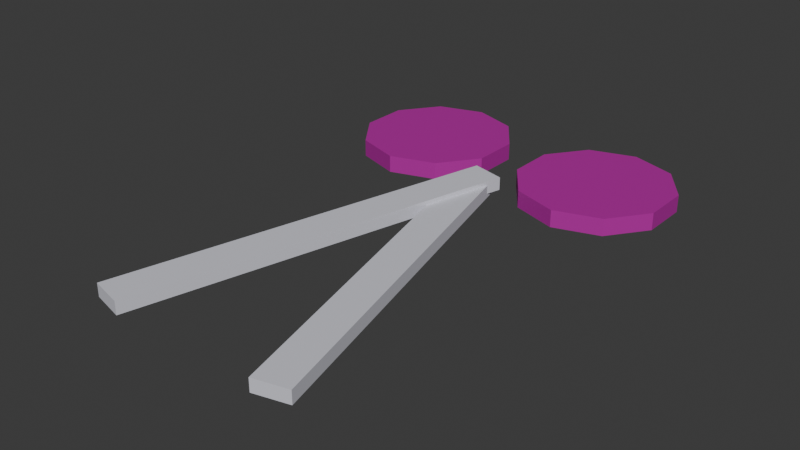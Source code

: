 # Source: scissors.blend  (saved by Blender 5.3.31; exported with 4.5.12 LTS)
import bpy
from mathutils import Matrix  # noqa: F401  (used for matrix-valued properties, if any)

bpy.ops.wm.read_factory_settings(use_empty=True)
scene = bpy.context.scene
scene.name = 'FC Magic scissors'

# ---- collections
col_collection = bpy.data.collections.new('Collection'); scene.collection.children.link(col_collection)
col_fc_asset = bpy.data.collections.new('FC_Asset'); scene.collection.children.link(col_fc_asset)
col_fc_helpers = bpy.data.collections.new('FC_Helpers'); scene.collection.children.link(col_fc_helpers)

# ---- materials (node trees are filled in below, after node groups)
mat_fc_vertexcolor = bpy.data.materials.new('FC_VertexColor')
mat_fc_vertexcolor.use_backface_culling = True
mat_fc_reference = bpy.data.materials.new('FC_Reference')
mat_fc_reference.diffuse_color = (0.55, 0.58, 0.65, 1.0)
mat_fc_label = bpy.data.materials.new('FC_Label')
mat_fc_label.diffuse_color = (0.95, 0.95, 0.95, 1.0)

# ---- material node trees
mat_fc_vertexcolor.use_nodes = True; mat_fc_vertexcolor.node_tree.nodes.clear()
_N = mat_fc_vertexcolor.node_tree.nodes; _L = mat_fc_vertexcolor.node_tree.links
n0 = _N.new('ShaderNodeBsdfPrincipled'); n0.name = 'Principled BSDF'; n0.location = (10, 300)
n0.inputs[2].default_value = 0.6
n0.inputs[10].default_value = 0.005
n1 = _N.new('ShaderNodeOutputMaterial'); n1.name = 'Material Output'; n1.location = (300, 300)
n2 = _N.new('ShaderNodeAttribute'); n2.name = 'Attribute'; n2.location = (-450, -30)
n2.attribute_name = 'Color'
_L.new(n0.outputs[0], n1.inputs[0])
_L.new(n2.outputs[0], n0.inputs[0])
n1.is_active_output = True
mat_fc_reference.use_nodes = True; mat_fc_reference.node_tree.nodes.clear()
_N = mat_fc_reference.node_tree.nodes; _L = mat_fc_reference.node_tree.links
n0 = _N.new('ShaderNodeBsdfPrincipled'); n0.name = 'Principled BSDF'; n0.location = (-200, 100)
n0.inputs[10].default_value = 0.005
n1 = _N.new('ShaderNodeOutputMaterial'); n1.name = 'Material Output'; n1.location = (200, 100)
_L.new(n0.outputs[0], n1.inputs[0])
n1.is_active_output = True
mat_fc_label.use_nodes = True; mat_fc_label.node_tree.nodes.clear()
_N = mat_fc_label.node_tree.nodes; _L = mat_fc_label.node_tree.links
n0 = _N.new('ShaderNodeBsdfPrincipled'); n0.name = 'Principled BSDF'; n0.location = (-200, 100)
n0.inputs[10].default_value = 0.005
n1 = _N.new('ShaderNodeOutputMaterial'); n1.name = 'Material Output'; n1.location = (200, 100)
_L.new(n0.outputs[0], n1.inputs[0])
n1.is_active_output = True

# ---- world
world_world = bpy.data.worlds.new('World'); scene.world = world_world
world_world.use_nodes = True; world_world.node_tree.nodes.clear()
_N = world_world.node_tree.nodes; _L = world_world.node_tree.links
n0 = _N.new('ShaderNodeOutputWorld'); n0.name = 'World Output'; n0.location = (200, 100)
n1 = _N.new('ShaderNodeBackground'); n1.name = 'Background'; n1.location = (-200, 100)
n1.inputs[0].default_value = (0.05088, 0.05088, 0.05088, 1.0)
_L.new(n1.outputs[0], n0.inputs[0])
n0.is_active_output = True
world_world.color = (0.05088, 0.05088, 0.05088)
world_world.sun_shadow_jitter_overblur = 0.0

# ---- meshes
me_mesh_0 = bpy.data.meshes.new('Mesh_0')
me_mesh_0.from_pydata([(0.2501, -0.6261, 0.075), (0.2501, -0.6261, 0.045), (0.02742, 0.2459, 0.075), (0.2501, -0.6261, 0.045), (0.02742, 0.2459, 0.045), (0.02742, 0.2459, 0.075), (-0.05009, 0.2261, 0.075), (-0.05009, 0.2261, 0.045), (0.1726, -0.6459, 0.075), (-0.05009, 0.2261, 0.045), (0.1726, -0.6459, 0.045), (0.1726, -0.6459, 0.075), (-0.05009, 0.2261, 0.075), (0.1726, -0.6459, 0.075), (0.02742, 0.2459, 0.075), (0.1726, -0.6459, 0.075), (0.2501, -0.6261, 0.075), (0.02742, 0.2459, 0.075), (0.1726, -0.6459, 0.045), (-0.05009, 0.2261, 0.045), (0.2501, -0.6261, 0.045), (-0.05009, 0.2261, 0.045), (0.02742, 0.2459, 0.045), (0.2501, -0.6261, 0.045), (0.1726, -0.6459, 0.075), (0.1726, -0.6459, 0.045), (0.2501, -0.6261, 0.075), (0.1726, -0.6459, 0.045), (0.2501, -0.6261, 0.045), (0.2501, -0.6261, 0.075), (0.02742, 0.2459, 0.075), (0.02742, 0.2459, 0.045), (-0.05009, 0.2261, 0.075), (0.02742, 0.2459, 0.045), (-0.05009, 0.2261, 0.045), (-0.05009, 0.2261, 0.075), (-0.1726, -0.6459, 0.085), (-0.1726, -0.6459, 0.055), (0.05009, 0.2261, 0.085), (-0.1726, -0.6459, 0.055), (0.05009, 0.2261, 0.055), (0.05009, 0.2261, 0.085), (-0.02742, 0.2459, 0.085), (-0.02742, 0.2459, 0.055), (-0.2501, -0.6261, 0.085), (-0.02742, 0.2459, 0.055), (-0.2501, -0.6261, 0.055), (-0.2501, -0.6261, 0.085), (-0.02742, 0.2459, 0.085), (-0.2501, -0.6261, 0.085), (0.05009, 0.2261, 0.085), (-0.2501, -0.6261, 0.085), (-0.1726, -0.6459, 0.085), (0.05009, 0.2261, 0.085), (-0.2501, -0.6261, 0.055), (-0.02742, 0.2459, 0.055), (-0.1726, -0.6459, 0.055), (-0.02742, 0.2459, 0.055), (0.05009, 0.2261, 0.055), (-0.1726, -0.6459, 0.055), (-0.2501, -0.6261, 0.085), (-0.2501, -0.6261, 0.055), (-0.1726, -0.6459, 0.085), (-0.2501, -0.6261, 0.055), (-0.1726, -0.6459, 0.055), (-0.1726, -0.6459, 0.085), (0.05009, 0.2261, 0.085), (0.05009, 0.2261, 0.055), (-0.02742, 0.2459, 0.085), (0.05009, 0.2261, 0.055), (-0.02742, 0.2459, 0.055), (-0.02742, 0.2459, 0.085), (0.22, 0.17, 0.08), (0.22, 0.17, 0.04), (0.3258, 0.2044, 0.08), (0.22, 0.17, 0.04), (0.3258, 0.2044, 0.04), (0.3258, 0.2044, 0.08), (0.3258, 0.2044, 0.08), (0.3258, 0.2044, 0.04), (0.3912, 0.2944, 0.08), (0.3258, 0.2044, 0.04), (0.3912, 0.2944, 0.04), (0.3912, 0.2944, 0.08), (0.3912, 0.2944, 0.08), (0.3912, 0.2944, 0.04), (0.3912, 0.4056, 0.08), (0.3912, 0.2944, 0.04), (0.3912, 0.4056, 0.04), (0.3912, 0.4056, 0.08), (0.3912, 0.4056, 0.08), (0.3912, 0.4056, 0.04), (0.3258, 0.4956, 0.08), (0.3912, 0.4056, 0.04), (0.3258, 0.4956, 0.04), (0.3258, 0.4956, 0.08), (0.3258, 0.4956, 0.08), (0.3258, 0.4956, 0.04), (0.22, 0.53, 0.08), (0.3258, 0.4956, 0.04), (0.22, 0.53, 0.04), (0.22, 0.53, 0.08), (0.22, 0.53, 0.08), (0.22, 0.53, 0.04), (0.1142, 0.4956, 0.08), (0.22, 0.53, 0.04), (0.1142, 0.4956, 0.04), (0.1142, 0.4956, 0.08), (0.1142, 0.4956, 0.08), (0.1142, 0.4956, 0.04), (0.04881, 0.4056, 0.08), (0.1142, 0.4956, 0.04), (0.04881, 0.4056, 0.04), (0.04881, 0.4056, 0.08), (0.04881, 0.4056, 0.08), (0.04881, 0.4056, 0.04), (0.04881, 0.2944, 0.08), (0.04881, 0.4056, 0.04), (0.04881, 0.2944, 0.04), (0.04881, 0.2944, 0.08), (0.04881, 0.2944, 0.08), (0.04881, 0.2944, 0.04), (0.1142, 0.2044, 0.08), (0.04881, 0.2944, 0.04), (0.1142, 0.2044, 0.04), (0.1142, 0.2044, 0.08), (0.1142, 0.2044, 0.08), (0.1142, 0.2044, 0.04), (0.22, 0.17, 0.08), (0.1142, 0.2044, 0.04), (0.22, 0.17, 0.04), (0.22, 0.17, 0.08), (0.22, 0.17, 0.08), (0.3258, 0.2044, 0.08), (0.22, 0.35, 0.08), (0.3258, 0.2044, 0.08), (0.3912, 0.2944, 0.08), (0.22, 0.35, 0.08), (0.3912, 0.2944, 0.08), (0.3912, 0.4056, 0.08), (0.22, 0.35, 0.08), (0.3912, 0.4056, 0.08), (0.3258, 0.4956, 0.08), (0.22, 0.35, 0.08), (0.3258, 0.4956, 0.08), (0.22, 0.53, 0.08), (0.22, 0.35, 0.08), (0.22, 0.53, 0.08), (0.1142, 0.4956, 0.08), (0.22, 0.35, 0.08), (0.1142, 0.4956, 0.08), (0.04881, 0.4056, 0.08), (0.22, 0.35, 0.08), (0.04881, 0.4056, 0.08), (0.04881, 0.2944, 0.08), (0.22, 0.35, 0.08), (0.04881, 0.2944, 0.08), (0.1142, 0.2044, 0.08), (0.22, 0.35, 0.08), (0.1142, 0.2044, 0.08), (0.22, 0.17, 0.08), (0.22, 0.35, 0.08), (0.3258, 0.2044, 0.04), (0.22, 0.17, 0.04), (0.22, 0.35, 0.04), (0.3912, 0.2944, 0.04), (0.3258, 0.2044, 0.04), (0.22, 0.35, 0.04), (0.3912, 0.4056, 0.04), (0.3912, 0.2944, 0.04), (0.22, 0.35, 0.04), (0.3258, 0.4956, 0.04), (0.3912, 0.4056, 0.04), (0.22, 0.35, 0.04), (0.22, 0.53, 0.04), (0.3258, 0.4956, 0.04), (0.22, 0.35, 0.04), (0.1142, 0.4956, 0.04), (0.22, 0.53, 0.04), (0.22, 0.35, 0.04), (0.04881, 0.4056, 0.04), (0.1142, 0.4956, 0.04), (0.22, 0.35, 0.04), (0.04881, 0.2944, 0.04), (0.04881, 0.4056, 0.04), (0.22, 0.35, 0.04), (0.1142, 0.2044, 0.04), (0.04881, 0.2944, 0.04), (0.22, 0.35, 0.04), (0.22, 0.17, 0.04), (0.1142, 0.2044, 0.04), (0.22, 0.35, 0.04), (-0.22, 0.17, 0.08), (-0.22, 0.17, 0.04), (-0.1142, 0.2044, 0.08), (-0.22, 0.17, 0.04), (-0.1142, 0.2044, 0.04), (-0.1142, 0.2044, 0.08), (-0.1142, 0.2044, 0.08), (-0.1142, 0.2044, 0.04), (-0.04881, 0.2944, 0.08), (-0.1142, 0.2044, 0.04), (-0.04881, 0.2944, 0.04), (-0.04881, 0.2944, 0.08), (-0.04881, 0.2944, 0.08), (-0.04881, 0.2944, 0.04), (-0.04881, 0.4056, 0.08), (-0.04881, 0.2944, 0.04), (-0.04881, 0.4056, 0.04), (-0.04881, 0.4056, 0.08), (-0.04881, 0.4056, 0.08), (-0.04881, 0.4056, 0.04), (-0.1142, 0.4956, 0.08), (-0.04881, 0.4056, 0.04), (-0.1142, 0.4956, 0.04), (-0.1142, 0.4956, 0.08), (-0.1142, 0.4956, 0.08), (-0.1142, 0.4956, 0.04), (-0.22, 0.53, 0.08), (-0.1142, 0.4956, 0.04), (-0.22, 0.53, 0.04), (-0.22, 0.53, 0.08), (-0.22, 0.53, 0.08), (-0.22, 0.53, 0.04), (-0.3258, 0.4956, 0.08), (-0.22, 0.53, 0.04), (-0.3258, 0.4956, 0.04), (-0.3258, 0.4956, 0.08), (-0.3258, 0.4956, 0.08), (-0.3258, 0.4956, 0.04), (-0.3912, 0.4056, 0.08), (-0.3258, 0.4956, 0.04), (-0.3912, 0.4056, 0.04), (-0.3912, 0.4056, 0.08), (-0.3912, 0.4056, 0.08), (-0.3912, 0.4056, 0.04), (-0.3912, 0.2944, 0.08), (-0.3912, 0.4056, 0.04), (-0.3912, 0.2944, 0.04), (-0.3912, 0.2944, 0.08), (-0.3912, 0.2944, 0.08), (-0.3912, 0.2944, 0.04), (-0.3258, 0.2044, 0.08), (-0.3912, 0.2944, 0.04), (-0.3258, 0.2044, 0.04), (-0.3258, 0.2044, 0.08), (-0.3258, 0.2044, 0.08), (-0.3258, 0.2044, 0.04), (-0.22, 0.17, 0.08), (-0.3258, 0.2044, 0.04), (-0.22, 0.17, 0.04), (-0.22, 0.17, 0.08), (-0.22, 0.17, 0.08), (-0.1142, 0.2044, 0.08), (-0.22, 0.35, 0.08), (-0.1142, 0.2044, 0.08), (-0.04881, 0.2944, 0.08), (-0.22, 0.35, 0.08), (-0.04881, 0.2944, 0.08), (-0.04881, 0.4056, 0.08), (-0.22, 0.35, 0.08), (-0.04881, 0.4056, 0.08), (-0.1142, 0.4956, 0.08), (-0.22, 0.35, 0.08), (-0.1142, 0.4956, 0.08), (-0.22, 0.53, 0.08), (-0.22, 0.35, 0.08), (-0.22, 0.53, 0.08), (-0.3258, 0.4956, 0.08), (-0.22, 0.35, 0.08), (-0.3258, 0.4956, 0.08), (-0.3912, 0.4056, 0.08), (-0.22, 0.35, 0.08), (-0.3912, 0.4056, 0.08), (-0.3912, 0.2944, 0.08), (-0.22, 0.35, 0.08), (-0.3912, 0.2944, 0.08), (-0.3258, 0.2044, 0.08), (-0.22, 0.35, 0.08), (-0.3258, 0.2044, 0.08), (-0.22, 0.17, 0.08), (-0.22, 0.35, 0.08), (-0.1142, 0.2044, 0.04), (-0.22, 0.17, 0.04), (-0.22, 0.35, 0.04), (-0.04881, 0.2944, 0.04), (-0.1142, 0.2044, 0.04), (-0.22, 0.35, 0.04), (-0.04881, 0.4056, 0.04), (-0.04881, 0.2944, 0.04), (-0.22, 0.35, 0.04), (-0.1142, 0.4956, 0.04), (-0.04881, 0.4056, 0.04), (-0.22, 0.35, 0.04), (-0.22, 0.53, 0.04), (-0.1142, 0.4956, 0.04), (-0.22, 0.35, 0.04), (-0.3258, 0.4956, 0.04), (-0.22, 0.53, 0.04), (-0.22, 0.35, 0.04), (-0.3912, 0.4056, 0.04), (-0.3258, 0.4956, 0.04), (-0.22, 0.35, 0.04), (-0.3912, 0.2944, 0.04), (-0.3912, 0.4056, 0.04), (-0.22, 0.35, 0.04), (-0.3258, 0.2044, 0.04), (-0.3912, 0.2944, 0.04), (-0.22, 0.35, 0.04), (-0.22, 0.17, 0.04), (-0.3258, 0.2044, 0.04), (-0.22, 0.35, 0.04)], [], [(0, 1, 2), (3, 4, 5), (6, 7, 8), (9, 10, 11), (12, 13, 14), (15, 16, 17), (18, 19, 20), (21, 22, 23), (24, 25, 26), (27, 28, 29), (30, 31, 32), (33, 34, 35), (36, 37, 38), (39, 40, 41), (42, 43, 44), (45, 46, 47), (48, 49, 50), (51, 52, 53), (54, 55, 56), (57, 58, 59), (60, 61, 62), (63, 64, 65), (66, 67, 68), (69, 70, 71), (72, 73, 74), (75, 76, 77), (78, 79, 80), (81, 82, 83), (84, 85, 86), (87, 88, 89), (90, 91, 92), (93, 94, 95), (96, 97, 98), (99, 100, 101), (102, 103, 104), (105, 106, 107), (108, 109, 110), (111, 112, 113), (114, 115, 116), (117, 118, 119), (120, 121, 122), (123, 124, 125), (126, 127, 128), (129, 130, 131), (132, 133, 134), (135, 136, 137), (138, 139, 140), (141, 142, 143), (144, 145, 146), (147, 148, 149), (150, 151, 152), (153, 154, 155), (156, 157, 158), (159, 160, 161), (162, 163, 164), (165, 166, 167), (168, 169, 170), (171, 172, 173), (174, 175, 176), (177, 178, 179), (180, 181, 182), (183, 184, 185), (186, 187, 188), (189, 190, 191), (192, 193, 194), (195, 196, 197), (198, 199, 200), (201, 202, 203), (204, 205, 206), (207, 208, 209), (210, 211, 212), (213, 214, 215), (216, 217, 218), (219, 220, 221), (222, 223, 224), (225, 226, 227), (228, 229, 230), (231, 232, 233), (234, 235, 236), (237, 238, 239), (240, 241, 242), (243, 244, 245), (246, 247, 248), (249, 250, 251), (252, 253, 254), (255, 256, 257), (258, 259, 260), (261, 262, 263), (264, 265, 266), (267, 268, 269), (270, 271, 272), (273, 274, 275), (276, 277, 278), (279, 280, 281), (282, 283, 284), (285, 286, 287), (288, 289, 290), (291, 292, 293), (294, 295, 296), (297, 298, 299), (300, 301, 302), (303, 304, 305), (306, 307, 308), (309, 310, 311)])
_ca = me_mesh_0.color_attributes.new('Color', 'BYTE_COLOR', 'CORNER')
_ca.data.foreach_set('color', [0.6939, 0.6939, 0.7682, 1.0, 0.6939, 0.6939, 0.7682, 1.0, 0.6939, 0.6939, 0.7682, 1.0, 0.6939, 0.6939, 0.7682, 1.0, 0.6939, 0.6939, 0.7682, 1.0, 0.6939, 0.6939, 0.7682, 1.0, 0.6939, 0.6939, 0.7682, 1.0, 0.6939, 0.6939, 0.7682, 1.0, 0.6939, 0.6939, 0.7682, 1.0, 0.6939, 0.6939, 0.7682, 1.0, 0.6939, 0.6939, 0.7682, 1.0, 0.6939, 0.6939, 0.7682, 1.0, 0.6939, 0.6939, 0.7682, 1.0, 0.6939, 0.6939, 0.7682, 1.0, 0.6939, 0.6939, 0.7682, 1.0, 0.6939, 0.6939, 0.7682, 1.0, 0.6939, 0.6939, 0.7682, 1.0, 0.6939, 0.6939, 0.7682, 1.0, 0.6939, 0.6939, 0.7682, 1.0, 0.6939, 0.6939, 0.7682, 1.0, 0.6939, 0.6939, 0.7682, 1.0, 0.6939, 0.6939, 0.7682, 1.0, 0.6939, 0.6939, 0.7682, 1.0, 0.6939, 0.6939, 0.7682, 1.0, 0.6939, 0.6939, 0.7682, 1.0, 0.6939, 0.6939, 0.7682, 1.0, 0.6939, 0.6939, 0.7682, 1.0, 0.6939, 0.6939, 0.7682, 1.0, 0.6939, 0.6939, 0.7682, 1.0, 0.6939, 0.6939, 0.7682, 1.0, 0.6939, 0.6939, 0.7682, 1.0, 0.6939, 0.6939, 0.7682, 1.0, 0.6939, 0.6939, 0.7682, 1.0, 0.6939, 0.6939, 0.7682, 1.0, 0.6939, 0.6939, 0.7682, 1.0, 0.6939, 0.6939, 0.7682, 1.0, 0.6939, 0.6939, 0.7682, 1.0, 0.6939, 0.6939, 0.7682, 1.0, 0.6939, 0.6939, 0.7682, 1.0, 0.6939, 0.6939, 0.7682, 1.0, 0.6939, 0.6939, 0.7682, 1.0, 0.6939, 0.6939, 0.7682, 1.0, 0.6939, 0.6939, 0.7682, 1.0, 0.6939, 0.6939, 0.7682, 1.0, 0.6939, 0.6939, 0.7682, 1.0, 0.6939, 0.6939, 0.7682, 1.0, 0.6939, 0.6939, 0.7682, 1.0, 0.6939, 0.6939, 0.7682, 1.0, 0.6939, 0.6939, 0.7682, 1.0, 0.6939, 0.6939, 0.7682, 1.0, 0.6939, 0.6939, 0.7682, 1.0, 0.6939, 0.6939, 0.7682, 1.0, 0.6939, 0.6939, 0.7682, 1.0, 0.6939, 0.6939, 0.7682, 1.0, 0.6939, 0.6939, 0.7682, 1.0, 0.6939, 0.6939, 0.7682, 1.0, 0.6939, 0.6939, 0.7682, 1.0, 0.6939, 0.6939, 0.7682, 1.0, 0.6939, 0.6939, 0.7682, 1.0, 0.6939, 0.6939, 0.7682, 1.0, 0.6939, 0.6939, 0.7682, 1.0, 0.6939, 0.6939, 0.7682, 1.0, 0.6939, 0.6939, 0.7682, 1.0, 0.6939, 0.6939, 0.7682, 1.0, 0.6939, 0.6939, 0.7682, 1.0, 0.6939, 0.6939, 0.7682, 1.0, 0.6939, 0.6939, 0.7682, 1.0, 0.6939, 0.6939, 0.7682, 1.0, 0.6939, 0.6939, 0.7682, 1.0, 0.6939, 0.6939, 0.7682, 1.0, 0.6939, 0.6939, 0.7682, 1.0, 0.6939, 0.6939, 0.7682, 1.0, 0.4621, 0.008568, 0.3419, 1.0, 0.4621, 0.008568, 0.3419, 1.0, 0.4621, 0.008568, 0.3419, 1.0, 0.4621, 0.008568, 0.3419, 1.0, 0.4621, 0.008568, 0.3419, 1.0, 0.4621, 0.008568, 0.3419, 1.0, 0.4621, 0.008568, 0.3419, 1.0, 0.4621, 0.008568, 0.3419, 1.0, 0.4621, 0.008568, 0.3419, 1.0, 0.4621, 0.008568, 0.3419, 1.0, 0.4621, 0.008568, 0.3419, 1.0, 0.4621, 0.008568, 0.3419, 1.0, 0.4621, 0.008568, 0.3419, 1.0, 0.4621, 0.008568, 0.3419, 1.0, 0.4621, 0.008568, 0.3419, 1.0, 0.4621, 0.008568, 0.3419, 1.0, 0.4621, 0.008568, 0.3419, 1.0, 0.4621, 0.008568, 0.3419, 1.0, 0.4621, 0.008568, 0.3419, 1.0, 0.4621, 0.008568, 0.3419, 1.0, 0.4621, 0.008568, 0.3419, 1.0, 0.4621, 0.008568, 0.3419, 1.0, 0.4621, 0.008568, 0.3419, 1.0, 0.4621, 0.008568, 0.3419, 1.0, 0.4621, 0.008568, 0.3419, 1.0, 0.4621, 0.008568, 0.3419, 1.0, 0.4621, 0.008568, 0.3419, 1.0, 0.4621, 0.008568, 0.3419, 1.0, 0.4621, 0.008568, 0.3419, 1.0, 0.4621, 0.008568, 0.3419, 1.0, 0.4621, 0.008568, 0.3419, 1.0, 0.4621, 0.008568, 0.3419, 1.0, 0.4621, 0.008568, 0.3419, 1.0, 0.4621, 0.008568, 0.3419, 1.0, 0.4621, 0.008568, 0.3419, 1.0, 0.4621, 0.008568, 0.3419, 1.0, 0.4621, 0.008568, 0.3419, 1.0, 0.4621, 0.008568, 0.3419, 1.0, 0.4621, 0.008568, 0.3419, 1.0, 0.4621, 0.008568, 0.3419, 1.0, 0.4621, 0.008568, 0.3419, 1.0, 0.4621, 0.008568, 0.3419, 1.0, 0.4621, 0.008568, 0.3419, 1.0, 0.4621, 0.008568, 0.3419, 1.0, 0.4621, 0.008568, 0.3419, 1.0, 0.4621, 0.008568, 0.3419, 1.0, 0.4621, 0.008568, 0.3419, 1.0, 0.4621, 0.008568, 0.3419, 1.0, 0.4621, 0.008568, 0.3419, 1.0, 0.4621, 0.008568, 0.3419, 1.0, 0.4621, 0.008568, 0.3419, 1.0, 0.4621, 0.008568, 0.3419, 1.0, 0.4621, 0.008568, 0.3419, 1.0, 0.4621, 0.008568, 0.3419, 1.0, 0.4621, 0.008568, 0.3419, 1.0, 0.4621, 0.008568, 0.3419, 1.0, 0.4621, 0.008568, 0.3419, 1.0, 0.4621, 0.008568, 0.3419, 1.0, 0.4621, 0.008568, 0.3419, 1.0, 0.4621, 0.008568, 0.3419, 1.0, 0.4621, 0.008568, 0.3419, 1.0, 0.4621, 0.008568, 0.3419, 1.0, 0.4621, 0.008568, 0.3419, 1.0, 0.4621, 0.008568, 0.3419, 1.0, 0.4621, 0.008568, 0.3419, 1.0, 0.4621, 0.008568, 0.3419, 1.0, 0.4621, 0.008568, 0.3419, 1.0, 0.4621, 0.008568, 0.3419, 1.0, 0.4621, 0.008568, 0.3419, 1.0, 0.4621, 0.008568, 0.3419, 1.0, 0.4621, 0.008568, 0.3419, 1.0, 0.4621, 0.008568, 0.3419, 1.0, 0.4621, 0.008568, 0.3419, 1.0, 0.4621, 0.008568, 0.3419, 1.0, 0.4621, 0.008568, 0.3419, 1.0, 0.4621, 0.008568, 0.3419, 1.0, 0.4621, 0.008568, 0.3419, 1.0, 0.4621, 0.008568, 0.3419, 1.0, 0.4621, 0.008568, 0.3419, 1.0, 0.4621, 0.008568, 0.3419, 1.0, 0.4621, 0.008568, 0.3419, 1.0, 0.4621, 0.008568, 0.3419, 1.0, 0.4621, 0.008568, 0.3419, 1.0, 0.4621, 0.008568, 0.3419, 1.0, 0.4621, 0.008568, 0.3419, 1.0, 0.4621, 0.008568, 0.3419, 1.0, 0.4621, 0.008568, 0.3419, 1.0, 0.4621, 0.008568, 0.3419, 1.0, 0.4621, 0.008568, 0.3419, 1.0, 0.4621, 0.008568, 0.3419, 1.0, 0.4621, 0.008568, 0.3419, 1.0, 0.4621, 0.008568, 0.3419, 1.0, 0.4621, 0.008568, 0.3419, 1.0, 0.4621, 0.008568, 0.3419, 1.0, 0.4621, 0.008568, 0.3419, 1.0, 0.4621, 0.008568, 0.3419, 1.0, 0.4621, 0.008568, 0.3419, 1.0, 0.4621, 0.008568, 0.3419, 1.0, 0.4621, 0.008568, 0.3419, 1.0, 0.4621, 0.008568, 0.3419, 1.0, 0.4621, 0.008568, 0.3419, 1.0, 0.4621, 0.008568, 0.3419, 1.0, 0.4621, 0.008568, 0.3419, 1.0, 0.4621, 0.008568, 0.3419, 1.0, 0.4621, 0.008568, 0.3419, 1.0, 0.4621, 0.008568, 0.3419, 1.0, 0.4621, 0.008568, 0.3419, 1.0, 0.4621, 0.008568, 0.3419, 1.0, 0.4621, 0.008568, 0.3419, 1.0, 0.4621, 0.008568, 0.3419, 1.0, 0.4621, 0.008568, 0.3419, 1.0, 0.4621, 0.008568, 0.3419, 1.0, 0.4621, 0.008568, 0.3419, 1.0, 0.4621, 0.008568, 0.3419, 1.0, 0.4621, 0.008568, 0.3419, 1.0, 0.4621, 0.008568, 0.3419, 1.0, 0.4621, 0.008568, 0.3419, 1.0, 0.4621, 0.008568, 0.3419, 1.0, 0.4621, 0.008568, 0.3419, 1.0, 0.4621, 0.008568, 0.3419, 1.0, 0.4621, 0.008568, 0.3419, 1.0, 0.4621, 0.008568, 0.3419, 1.0, 0.4621, 0.008568, 0.3419, 1.0, 0.4621, 0.008568, 0.3419, 1.0, 0.4621, 0.008568, 0.3419, 1.0, 0.4621, 0.008568, 0.3419, 1.0, 0.4621, 0.008568, 0.3419, 1.0, 0.4621, 0.008568, 0.3419, 1.0, 0.4621, 0.008568, 0.3419, 1.0, 0.4621, 0.008568, 0.3419, 1.0, 0.4621, 0.008568, 0.3419, 1.0, 0.4621, 0.008568, 0.3419, 1.0, 0.4621, 0.008568, 0.3419, 1.0, 0.4621, 0.008568, 0.3419, 1.0, 0.4621, 0.008568, 0.3419, 1.0, 0.4621, 0.008568, 0.3419, 1.0, 0.4621, 0.008568, 0.3419, 1.0, 0.4621, 0.008568, 0.3419, 1.0, 0.4621, 0.008568, 0.3419, 1.0, 0.4621, 0.008568, 0.3419, 1.0, 0.4621, 0.008568, 0.3419, 1.0, 0.4621, 0.008568, 0.3419, 1.0, 0.4621, 0.008568, 0.3419, 1.0, 0.4621, 0.008568, 0.3419, 1.0, 0.4621, 0.008568, 0.3419, 1.0, 0.4621, 0.008568, 0.3419, 1.0, 0.4621, 0.008568, 0.3419, 1.0, 0.4621, 0.008568, 0.3419, 1.0, 0.4621, 0.008568, 0.3419, 1.0, 0.4621, 0.008568, 0.3419, 1.0, 0.4621, 0.008568, 0.3419, 1.0, 0.4621, 0.008568, 0.3419, 1.0, 0.4621, 0.008568, 0.3419, 1.0, 0.4621, 0.008568, 0.3419, 1.0, 0.4621, 0.008568, 0.3419, 1.0, 0.4621, 0.008568, 0.3419, 1.0, 0.4621, 0.008568, 0.3419, 1.0, 0.4621, 0.008568, 0.3419, 1.0, 0.4621, 0.008568, 0.3419, 1.0, 0.4621, 0.008568, 0.3419, 1.0, 0.4621, 0.008568, 0.3419, 1.0, 0.4621, 0.008568, 0.3419, 1.0, 0.4621, 0.008568, 0.3419, 1.0, 0.4621, 0.008568, 0.3419, 1.0, 0.4621, 0.008568, 0.3419, 1.0, 0.4621, 0.008568, 0.3419, 1.0, 0.4621, 0.008568, 0.3419, 1.0, 0.4621, 0.008568, 0.3419, 1.0, 0.4621, 0.008568, 0.3419, 1.0, 0.4621, 0.008568, 0.3419, 1.0, 0.4621, 0.008568, 0.3419, 1.0, 0.4621, 0.008568, 0.3419, 1.0, 0.4621, 0.008568, 0.3419, 1.0, 0.4621, 0.008568, 0.3419, 1.0, 0.4621, 0.008568, 0.3419, 1.0, 0.4621, 0.008568, 0.3419, 1.0, 0.4621, 0.008568, 0.3419, 1.0, 0.4621, 0.008568, 0.3419, 1.0, 0.4621, 0.008568, 0.3419, 1.0, 0.4621, 0.008568, 0.3419, 1.0, 0.4621, 0.008568, 0.3419, 1.0, 0.4621, 0.008568, 0.3419, 1.0, 0.4621, 0.008568, 0.3419, 1.0, 0.4621, 0.008568, 0.3419, 1.0, 0.4621, 0.008568, 0.3419, 1.0, 0.4621, 0.008568, 0.3419, 1.0, 0.4621, 0.008568, 0.3419, 1.0, 0.4621, 0.008568, 0.3419, 1.0, 0.4621, 0.008568, 0.3419, 1.0, 0.4621, 0.008568, 0.3419, 1.0, 0.4621, 0.008568, 0.3419, 1.0, 0.4621, 0.008568, 0.3419, 1.0, 0.4621, 0.008568, 0.3419, 1.0, 0.4621, 0.008568, 0.3419, 1.0, 0.4621, 0.008568, 0.3419, 1.0, 0.4621, 0.008568, 0.3419, 1.0, 0.4621, 0.008568, 0.3419, 1.0, 0.4621, 0.008568, 0.3419, 1.0, 0.4621, 0.008568, 0.3419, 1.0, 0.4621, 0.008568, 0.3419, 1.0, 0.4621, 0.008568, 0.3419, 1.0, 0.4621, 0.008568, 0.3419, 1.0, 0.4621, 0.008568, 0.3419, 1.0, 0.4621, 0.008568, 0.3419, 1.0, 0.4621, 0.008568, 0.3419, 1.0, 0.4621, 0.008568, 0.3419, 1.0, 0.4621, 0.008568, 0.3419, 1.0, 0.4621, 0.008568, 0.3419, 1.0, 0.4621, 0.008568, 0.3419, 1.0, 0.4621, 0.008568, 0.3419, 1.0, 0.4621, 0.008568, 0.3419, 1.0, 0.4621, 0.008568, 0.3419, 1.0, 0.4621, 0.008568, 0.3419, 1.0, 0.4621, 0.008568, 0.3419, 1.0, 0.4621, 0.008568, 0.3419, 1.0, 0.4621, 0.008568, 0.3419, 1.0, 0.4621, 0.008568, 0.3419, 1.0, 0.4621, 0.008568, 0.3419, 1.0, 0.4621, 0.008568, 0.3419, 1.0, 0.4621, 0.008568, 0.3419, 1.0, 0.4621, 0.008568, 0.3419, 1.0, 0.4621, 0.008568, 0.3419, 1.0, 0.4621, 0.008568, 0.3419, 1.0, 0.4621, 0.008568, 0.3419, 1.0, 0.4621, 0.008568, 0.3419, 1.0, 0.4621, 0.008568, 0.3419, 1.0, 0.4621, 0.008568, 0.3419, 1.0, 0.4621, 0.008568, 0.3419, 1.0, 0.4621, 0.008568, 0.3419, 1.0, 0.4621, 0.008568, 0.3419, 1.0, 0.4621, 0.008568, 0.3419, 1.0, 0.4621, 0.008568, 0.3419, 1.0, 0.4621, 0.008568, 0.3419, 1.0, 0.4621, 0.008568, 0.3419, 1.0, 0.4621, 0.008568, 0.3419, 1.0, 0.4621, 0.008568, 0.3419, 1.0, 0.4621, 0.008568, 0.3419, 1.0, 0.4621, 0.008568, 0.3419, 1.0, 0.4621, 0.008568, 0.3419, 1.0, 0.4621, 0.008568, 0.3419, 1.0])
me_mesh_0.materials.append(mat_fc_vertexcolor)
me_mesh_0.update()
me_fc_ref_person = bpy.data.meshes.new('FC_REF_person')
me_fc_ref_person.from_pydata([(0.03, -0.1, 0.0), (0.21, -0.1, 0.0), (0.21, 0.1, 0.0), (0.03, 0.1, 0.0), (0.03, -0.1, 0.85), (0.21, -0.1, 0.85), (0.21, 0.1, 0.85), (0.03, 0.1, 0.85), (-0.21, -0.1, 0.0), (-0.03, -0.1, 0.0), (-0.03, 0.1, 0.0), (-0.21, 0.1, 0.0), (-0.21, -0.1, 0.85), (-0.03, -0.1, 0.85), (-0.03, 0.1, 0.85), (-0.21, 0.1, 0.85), (-0.25, -0.15, 0.85), (0.25, -0.15, 0.85), (0.25, 0.15, 0.85), (-0.25, 0.15, 0.85), (-0.25, -0.15, 1.49), (0.25, -0.15, 1.49), (0.25, 0.15, 1.49), (-0.25, 0.15, 1.49), (0.26, -0.075, 0.87), (0.4, -0.075, 0.87), (0.4, 0.075, 0.87), (0.26, 0.075, 0.87), (0.26, -0.075, 1.49), (0.4, -0.075, 1.49), (0.4, 0.075, 1.49), (0.26, 0.075, 1.49), (-0.4, -0.075, 0.87), (-0.26, -0.075, 0.87), (-0.26, 0.075, 0.87), (-0.4, 0.075, 0.87), (-0.4, -0.075, 1.49), (-0.26, -0.075, 1.49), (-0.26, 0.075, 1.49), (-0.4, 0.075, 1.49), (-0.22, -0.22, 1.49), (0.22, -0.22, 1.49), (0.22, 0.22, 1.49), (-0.22, 0.22, 1.49), (-0.22, -0.22, 1.93), (0.22, -0.22, 1.93), (0.22, 0.22, 1.93), (-0.22, 0.22, 1.93)], [], [(0, 3, 2, 1), (4, 5, 6, 7), (0, 1, 5, 4), (1, 2, 6, 5), (2, 3, 7, 6), (3, 0, 4, 7), (8, 11, 10, 9), (12, 13, 14, 15), (8, 9, 13, 12), (9, 10, 14, 13), (10, 11, 15, 14), (11, 8, 12, 15), (16, 19, 18, 17), (20, 21, 22, 23), (16, 17, 21, 20), (17, 18, 22, 21), (18, 19, 23, 22), (19, 16, 20, 23), (24, 27, 26, 25), (28, 29, 30, 31), (24, 25, 29, 28), (25, 26, 30, 29), (26, 27, 31, 30), (27, 24, 28, 31), (32, 35, 34, 33), (36, 37, 38, 39), (32, 33, 37, 36), (33, 34, 38, 37), (34, 35, 39, 38), (35, 32, 36, 39), (40, 43, 42, 41), (44, 45, 46, 47), (40, 41, 45, 44), (41, 42, 46, 45), (42, 43, 47, 46), (43, 40, 44, 47)])
me_fc_ref_person.materials.append(mat_fc_reference)
me_fc_ref_person.update()

# ---- curves / text
txt_label_title = bpy.data.curves.new('LABEL title', 'FONT')
txt_label_title.dimensions = '2D'
txt_label_title.body = 'Magic scissors  ·  assets/scissors.glb'
txt_label_title.materials.append(mat_fc_label)
txt_label_title.size = 0.28
txt_label_title.space_line = 1.25
txt_label_notes = bpy.data.curves.new('LABEL notes', 'FONT')
txt_label_notes.dimensions = '2D'
txt_label_notes.body = 'Visual only. Keep it about this size; gameplay sizes\nare fixed in code.'
txt_label_notes.materials.append(mat_fc_label)
txt_label_notes.size = 0.12
txt_label_notes.space_line = 1.25

# ---- objects
ob_body = bpy.data.objects.new('body', me_mesh_0)
ob_scissors = bpy.data.objects.new('scissors', None)
ob_front__game_forward = bpy.data.objects.new('FRONT (game forward)', None)
ob_ref_person_1_75_m = bpy.data.objects.new('REF person 1.75 m', me_fc_ref_person)
ob_label_title = bpy.data.objects.new('LABEL title', txt_label_title)
ob_label_notes = bpy.data.objects.new('LABEL notes', txt_label_notes)

# ---- transforms, parenting, visibility, modifiers, constraints
ob_body.parent = ob_scissors
ob_body.location = (0.0, 0.0, 0.0)
ob_body.rotation_mode = 'QUATERNION'
ob_body.rotation_quaternion = (1.0, 0.0, 0.0, 0.0)
ob_scissors.location = (0.0, 0.0, 0.0)
ob_scissors.rotation_mode = 'QUATERNION'
ob_scissors.rotation_quaternion = (1.0, 0.0, 0.0, 0.0)
ob_scissors.empty_display_size = 0.4
ob_scissors.show_name = True
ob_scissors.show_in_front = True
ob_front__game_forward.location = (0.0, 0.0, 0.02)
ob_front__game_forward.rotation_euler = (1.571, 0.0, 0.0)
ob_front__game_forward.empty_display_type = 'SINGLE_ARROW'
ob_front__game_forward.hide_select = True
ob_front__game_forward.show_name = True
ob_front__game_forward.show_in_front = True
ob_ref_person_1_75_m.location = (1.291, 0.0, 0.0)
ob_ref_person_1_75_m.color = (0.55, 0.58, 0.65, 1.0)
ob_ref_person_1_75_m.hide_select = True
ob_ref_person_1_75_m.hide_render = True
ob_ref_person_1_75_m.display_type = 'SOLID'
ob_ref_person_1_75_m.show_name = True
ob_label_title.location = (-0.3912, 2.53, 2.7)
ob_label_title.rotation_euler = (1.571, 0.0, 0.0)
ob_label_title.color = (1.0, 0.8, 0.25, 1.0)
ob_label_title.hide_select = True
ob_label_title.hide_render = True
ob_label_notes.location = (-0.3912, 2.53, 2.4)
ob_label_notes.rotation_euler = (1.571, 0.0, 0.0)
ob_label_notes.color = (0.95, 0.95, 0.95, 1.0)
ob_label_notes.hide_select = True
ob_label_notes.hide_render = True

# ---- collection membership
col_fc_asset.objects.link(ob_body)
col_fc_asset.objects.link(ob_scissors)
col_fc_helpers.objects.link(ob_front__game_forward)
col_fc_helpers.objects.link(ob_ref_person_1_75_m)
col_fc_helpers.objects.link(ob_label_title)
col_fc_helpers.objects.link(ob_label_notes)

# ---- scene / render settings (as saved in the file)
scene.frame_start = 1; scene.frame_end = 250; scene.frame_set(1)
scene.render.engine = 'BLENDER_EEVEE_NEXT'
scene.render.bake_bias = 0.0
scene.render.bake_samples = 0
scene.render.compositor_device = 'GPU'
scene.eevee.use_volume_custom_range = False
scene.eevee.fast_gi_thickness_near = 0.1
scene.eevee.fast_gi_thickness_far = 0.0
scene.eevee.ray_tracing_options.screen_trace_thickness = 0.1
bpy.context.view_layer.update()

# ---- added for rendering (the .blend has no active camera and no usable light): camera, sun
cam_auto = bpy.data.cameras.new('AutoCamera')
cam_auto.lens = 50.0
cam_auto.sensor_width = 36.0
cam_auto.clip_end = 1000.0
ob_auto_camera = bpy.data.objects.new('AutoCamera', cam_auto)
scene.collection.objects.link(ob_auto_camera)
ob_auto_camera.location = (1.30745, -1.62689, 1.10846)
ob_auto_camera.rotation_euler = (1.09748, -7.21219e-08, 0.694738)
scene.camera = ob_auto_camera
light_auto_sun = bpy.data.lights.new('AutoSun', 'SUN')
light_auto_sun.energy = 3.0
light_auto_sun.angle = 0.0523599
ob_auto_sun = bpy.data.objects.new('AutoSun', light_auto_sun)
scene.collection.objects.link(ob_auto_sun)
ob_auto_sun.rotation_euler = (0.872665, 0.174533, 0.523599)
bpy.context.view_layer.update()
